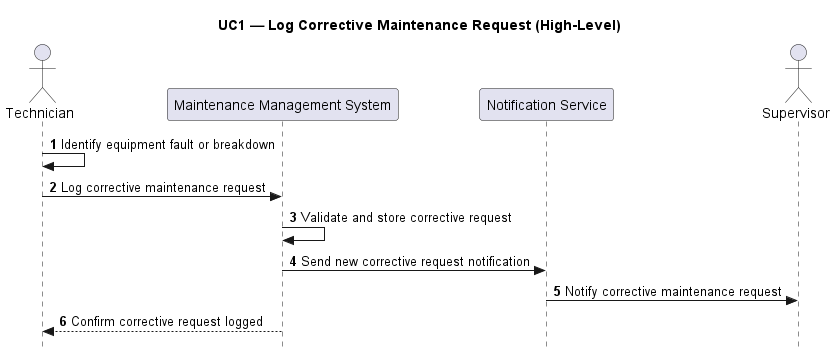

The diagram above was rendered by PlantUML. Its source (embedded in the PNG):
@startuml UC1_HighLevel_Corrective_Request
title UC1 — Log Corrective Maintenance Request (High-Level)

skinparam Style strictuml
autonumber

actor Technician
participant "Maintenance Management System" as MMS
participant "Notification Service" as Notif
actor Supervisor

Technician -> Technician : Identify equipment fault or breakdown
Technician -> MMS : Log corrective maintenance request
MMS -> MMS : Validate and store corrective request
MMS -> Notif : Send new corrective request notification
Notif -> Supervisor : Notify corrective maintenance request
MMS --> Technician : Confirm corrective request logged

@enduml